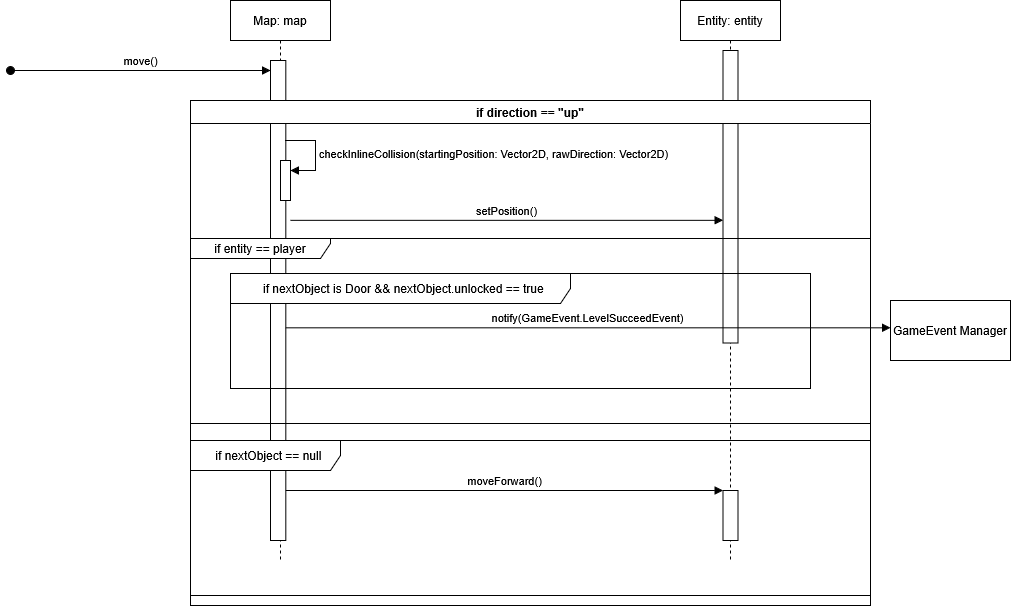

The diagram above was exported from draw.io. Its source (the exported page's mxGraphModel, read from the mxfile embedded in the PNG):
<mxGraphModel dx="3168" dy="1139" grid="1" gridSize="10" guides="1" tooltips="1" connect="1" arrows="1" fold="1" page="1" pageScale="1" pageWidth="1100" pageHeight="850" background="none" math="0" shadow="0">
  <root>
    <mxCell id="0" />
    <mxCell id="1" parent="0" />
    <mxCell id="DspafvOdGZ88DLKc3FwV-2" value="Map: map" style="shape=umlLifeline;perimeter=lifelinePerimeter;whiteSpace=wrap;html=1;container=1;dropTarget=0;collapsible=0;recursiveResize=0;outlineConnect=0;portConstraint=eastwest;newEdgeStyle={&quot;curved&quot;:0,&quot;rounded&quot;:0};" parent="1" vertex="1">
      <mxGeometry x="190" y="110" width="100" height="560" as="geometry" />
    </mxCell>
    <mxCell id="DspafvOdGZ88DLKc3FwV-6" value="" style="html=1;points=[[0,0,0,0,5],[0,1,0,0,-5],[1,0,0,0,5],[1,1,0,0,-5]];perimeter=orthogonalPerimeter;outlineConnect=0;targetShapes=umlLifeline;portConstraint=eastwest;newEdgeStyle={&quot;curved&quot;:0,&quot;rounded&quot;:0};" parent="DspafvOdGZ88DLKc3FwV-2" vertex="1">
      <mxGeometry x="40" y="60" width="15.31" height="480" as="geometry" />
    </mxCell>
    <mxCell id="DspafvOdGZ88DLKc3FwV-5" value="Entity: entity" style="shape=umlLifeline;perimeter=lifelinePerimeter;whiteSpace=wrap;html=1;container=1;dropTarget=0;collapsible=0;recursiveResize=0;outlineConnect=0;portConstraint=eastwest;newEdgeStyle={&quot;curved&quot;:0,&quot;rounded&quot;:0};" parent="1" vertex="1">
      <mxGeometry x="640" y="110" width="100" height="560" as="geometry" />
    </mxCell>
    <mxCell id="EJPC9tRG0WxgIXWWRPJV-1" value="" style="html=1;points=[[0,0,0,0,5],[0,1,0,0,-5],[1,0,0,0,5],[1,1,0,0,-5]];perimeter=orthogonalPerimeter;outlineConnect=0;targetShapes=umlLifeline;portConstraint=eastwest;newEdgeStyle={&quot;curved&quot;:0,&quot;rounded&quot;:0};" parent="DspafvOdGZ88DLKc3FwV-5" vertex="1">
      <mxGeometry x="42.5" y="490" width="15" height="50" as="geometry" />
    </mxCell>
    <mxCell id="DspafvOdGZ88DLKc3FwV-8" value="" style="html=1;points=[[0,0,0,0,5],[0,1,0,0,-5],[1,0,0,0,5],[1,1,0,0,-5]];perimeter=orthogonalPerimeter;outlineConnect=0;targetShapes=umlLifeline;portConstraint=eastwest;newEdgeStyle={&quot;curved&quot;:0,&quot;rounded&quot;:0};" parent="DspafvOdGZ88DLKc3FwV-5" vertex="1">
      <mxGeometry x="42.5" y="50" width="15" height="292.5" as="geometry" />
    </mxCell>
    <mxCell id="DspafvOdGZ88DLKc3FwV-7" value="move()" style="html=1;verticalAlign=bottom;startArrow=oval;startFill=1;endArrow=block;startSize=8;curved=0;rounded=0;" parent="1" target="DspafvOdGZ88DLKc3FwV-6" edge="1">
      <mxGeometry width="60" relative="1" as="geometry">
        <mxPoint x="-30" y="180" as="sourcePoint" />
        <mxPoint x="220" y="180" as="targetPoint" />
        <Array as="points">
          <mxPoint x="100" y="180" />
        </Array>
      </mxGeometry>
    </mxCell>
    <mxCell id="puB5Hf1MB-WoS5eHosw2-12" value="if direction == &quot;up&quot;" style="swimlane;whiteSpace=wrap;html=1;" parent="1" vertex="1">
      <mxGeometry x="150" y="210" width="680" height="505" as="geometry" />
    </mxCell>
    <mxCell id="puB5Hf1MB-WoS5eHosw2-21" value="&amp;nbsp; if nextObject is Door &amp;amp;&amp;amp; nextObject.unlocked == true" style="shape=umlFrame;whiteSpace=wrap;html=1;pointerEvents=0;width=340;height=30;" parent="puB5Hf1MB-WoS5eHosw2-12" vertex="1">
      <mxGeometry x="40" y="173" width="580" height="115" as="geometry" />
    </mxCell>
    <mxCell id="puB5Hf1MB-WoS5eHosw2-30" value="&amp;nbsp; if nextObject == null" style="shape=umlFrame;whiteSpace=wrap;html=1;pointerEvents=0;width=150;height=30;" parent="puB5Hf1MB-WoS5eHosw2-12" vertex="1">
      <mxGeometry y="340" width="680" height="155" as="geometry" />
    </mxCell>
    <mxCell id="puB5Hf1MB-WoS5eHosw2-40" value="if entity == player" style="shape=umlFrame;whiteSpace=wrap;html=1;pointerEvents=0;width=140;height=20;" parent="puB5Hf1MB-WoS5eHosw2-12" vertex="1">
      <mxGeometry y="138" width="680" height="185" as="geometry" />
    </mxCell>
    <mxCell id="CKPSnwzNiFbRS7enrGZc-1" value="" style="html=1;points=[[0,0,0,0,5],[0,1,0,0,-5],[1,0,0,0,5],[1,1,0,0,-5]];perimeter=orthogonalPerimeter;outlineConnect=0;targetShapes=umlLifeline;portConstraint=eastwest;newEdgeStyle={&quot;curved&quot;:0,&quot;rounded&quot;:0};" parent="puB5Hf1MB-WoS5eHosw2-12" vertex="1">
      <mxGeometry x="90" y="60" width="10" height="40" as="geometry" />
    </mxCell>
    <mxCell id="CKPSnwzNiFbRS7enrGZc-2" value="&lt;span style=&quot;text-align: center;&quot;&gt;checkInlineCollision(startingPosition: Vector2D, rawDirection: Vector2D)&lt;/span&gt;" style="html=1;align=left;spacingLeft=2;endArrow=block;rounded=0;edgeStyle=orthogonalEdgeStyle;curved=0;rounded=0;" parent="puB5Hf1MB-WoS5eHosw2-12" target="CKPSnwzNiFbRS7enrGZc-1" edge="1">
      <mxGeometry relative="1" as="geometry">
        <mxPoint x="95" y="40" as="sourcePoint" />
        <Array as="points">
          <mxPoint x="125" y="70" />
        </Array>
      </mxGeometry>
    </mxCell>
    <mxCell id="puB5Hf1MB-WoS5eHosw2-29" value="GameEvent Manager" style="rounded=0;whiteSpace=wrap;html=1;" parent="1" vertex="1">
      <mxGeometry x="850" y="410" width="120" height="60" as="geometry" />
    </mxCell>
    <mxCell id="CKPSnwzNiFbRS7enrGZc-3" value="setPosition()" style="html=1;verticalAlign=bottom;endArrow=block;curved=0;rounded=0;exitX=1.306;exitY=0.333;exitDx=0;exitDy=0;exitPerimeter=0;" parent="1" source="DspafvOdGZ88DLKc3FwV-6" target="DspafvOdGZ88DLKc3FwV-8" edge="1">
      <mxGeometry width="80" relative="1" as="geometry">
        <mxPoint x="249.99999999999994" y="330" as="sourcePoint" />
        <mxPoint x="687.19" y="330" as="targetPoint" />
      </mxGeometry>
    </mxCell>
    <mxCell id="puB5Hf1MB-WoS5eHosw2-41" value="notify(GameEvent.LevelSucceedEvent)" style="html=1;verticalAlign=bottom;endArrow=block;curved=0;rounded=0;" parent="1" source="DspafvOdGZ88DLKc3FwV-6" target="puB5Hf1MB-WoS5eHosw2-29" edge="1">
      <mxGeometry width="80" relative="1" as="geometry">
        <mxPoint x="249.99999999999994" y="440.26" as="sourcePoint" />
        <mxPoint x="1084.69" y="440.26" as="targetPoint" />
      </mxGeometry>
    </mxCell>
    <mxCell id="BmJWP_3J6eM1Kc68C9dQ-1" value="moveForward()" style="html=1;verticalAlign=bottom;endArrow=block;curved=0;rounded=0;" parent="1" source="DspafvOdGZ88DLKc3FwV-6" target="EJPC9tRG0WxgIXWWRPJV-1" edge="1">
      <mxGeometry width="80" relative="1" as="geometry">
        <mxPoint x="239.99999999999994" y="610" as="sourcePoint" />
        <mxPoint x="677.19" y="610" as="targetPoint" />
      </mxGeometry>
    </mxCell>
  </root>
</mxGraphModel>